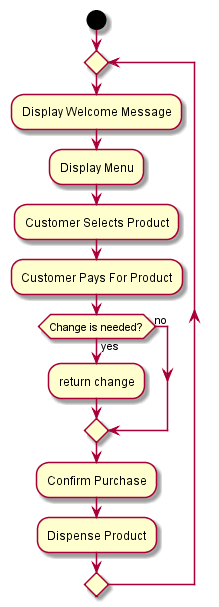

The diagram above was rendered by PlantUML. Its source (embedded in the PNG):
@startuml Vending Machine Activity

start

repeat 
    :Display Welcome Message;
    :Display Menu;
    :Customer Selects Product;
    :Customer Pays For Product;

    if (Change is needed?) then (yes)
        :return change;
    else (no)
    endif

    :Confirm Purchase;
    :Dispense Product;

repeat while ()

@enduml